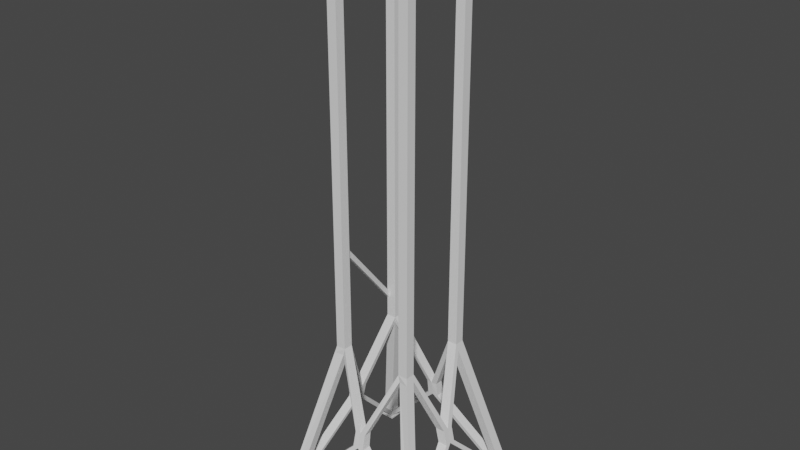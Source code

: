# Source: Tower3.blend  (saved by Blender 3.3.6; exported with 4.5.12 LTS)
import bpy
from mathutils import Matrix  # noqa: F401  (used for matrix-valued properties, if any)

bpy.ops.wm.read_factory_settings(use_empty=True)
scene = bpy.context.scene
scene.name = 'Scene'

# ---- collections
col_collection = bpy.data.collections.new('Collection'); scene.collection.children.link(col_collection)

# ---- world
world_world = bpy.data.worlds.new('World'); scene.world = world_world
world_world.use_nodes = True; world_world.node_tree.nodes.clear()
_N = world_world.node_tree.nodes; _L = world_world.node_tree.links
n0 = _N.new('ShaderNodeOutputWorld'); n0.name = 'World Output'; n0.location = (300, 300)
n1 = _N.new('ShaderNodeBackground'); n1.name = 'Background'; n1.location = (10, 300)
n1.inputs[0].default_value = (0.05088, 0.05088, 0.05088, 1.0)
_L.new(n1.outputs[0], n0.inputs[0])
n0.is_active_output = True
world_world.color = (0.05088, 0.05088, 0.05088)
world_world.use_sun_shadow = False
world_world.sun_shadow_jitter_overblur = 0.0

# ---- meshes
me_cube_001 = bpy.data.meshes.new('Cube.001')
me_cube_001.from_pydata([(-11.0, -11.0, -1.0), (-10.66, -10.66, 1.0), (-11.0, -9.0, -1.0), (-10.66, -9.336, 1.0), (-9.0, -11.0, -1.0), (-9.336, -10.42, 1.0), (-9.0, -9.0, -1.0), (-9.336, -9.336, 1.0), (-11.0, -11.0, 1.0), (-11.0, -9.0, 1.0), (-9.0, -9.0, 1.0), (-9.0, -11.0, 1.0), (-5.785, -5.664, 202.4), (-5.785, -4.336, 202.4), (-4.456, -4.336, 202.4), (-4.456, -5.664, 202.4), (-5.758, -5.637, 726.7), (-5.758, -4.363, 726.7), (-4.483, -4.363, 726.7), (-4.483, -5.637, 726.7), (-4.672, -5.681, 193.5), (-6.001, -5.886, 193.5), (-6.001, -4.558, 193.5), (-4.672, -4.558, 193.5), (-10.42, -10.42, 10.98), (-9.094, -9.088, 10.98), (-9.094, -10.42, 10.98), (-10.42, -9.088, 10.98), (-0.001856, -6.726, 110.0), (-0.001856, -7.932, 110.0), (-0.7631, -7.949, 110.0), (-0.7631, -6.826, 110.0), (0.001144, -7.059, 90.74), (0.001144, -8.43, 90.74), (-0.7992, -7.097, 90.74), (-0.7992, -8.425, 90.74), (-8.007, 0.02418, 110.2), (-6.678, 0.02418, 110.2), (-8.021, -0.782, 110.2), (-6.691, -0.782, 110.2), (-8.46, 0.01185, 91.18), (-7.149, 0.01185, 91.18), (-7.153, -0.7806, 91.2), (-8.462, -0.7806, 91.2)], [], [(0, 8, 9, 2), (2, 9, 10, 6), (6, 10, 11, 4), (4, 11, 8, 0), (2, 6, 4, 0), (21, 20, 15, 12), (1, 3, 9, 8), (3, 7, 10, 9), (7, 5, 11, 10), (5, 1, 8, 11), (15, 14, 18, 19), (23, 22, 38, 39), (20, 23, 31, 30), (22, 21, 12, 13), (18, 17, 16, 19), (13, 12, 16, 17), (12, 15, 19, 16), (14, 13, 17, 18), (27, 24, 21, 22), (26, 25, 23, 20), (25, 27, 22, 23), (24, 26, 20, 21), (1, 5, 26, 24), (7, 3, 40, 41), (25, 26, 35, 34), (3, 1, 24, 27), (30, 31, 28, 29), (23, 14, 28, 31), (15, 20, 30, 29), (14, 15, 29, 28), (33, 32, 34, 35), (26, 5, 33, 35), (7, 25, 34, 32), (5, 7, 32, 33), (39, 38, 36, 37), (13, 14, 37, 36), (14, 23, 39, 37), (22, 13, 36, 38), (41, 40, 43, 42), (25, 7, 41, 42), (27, 25, 42, 43), (3, 27, 43, 40), (38, 39, 42, 43), (36, 37, 41, 40), (37, 40, 43, 38, 36, 39), (41, 37, 39, 42), (35, 34, 31, 30), (30, 35, 33, 29), (28, 32, 34, 31)])
_uv = me_cube_001.uv_layers.new(name='UVMap')
_uv.uv.foreach_set('vector', [0.375, 0.0, 0.625, 0.0, 0.625, 0.25, 0.375, 0.25, 0.375, 0.25, 0.625, 0.25, 0.625, 0.5, 0.375, 0.5, 0.375, 0.5, 0.625, 0.5, 0.625, 0.75, 0.375, 0.75, 0.375, 0.75, 0.625, 0.75, 0.625, 1.0, 0.375, 1.0, 0.125, 0.5, 0.375, 0.5, 0.375, 0.75, 0.125, 0.75, 0.833, 0.708, 0.667, 0.708, 0.667, 0.708, 0.833, 0.708, 0.833, 0.708, 0.833, 0.542, 0.875, 0.5, 0.875, 0.75, 0.833, 0.542, 0.667, 0.542, 0.625, 0.5, 0.875, 0.5, 0.667, 0.542, 0.667, 0.708, 0.625, 0.75, 0.625, 0.5, 0.667, 0.708, 0.833, 0.708, 0.875, 0.75, 0.625, 0.75, 0.667, 0.708, 0.667, 0.542, 0.667, 0.542, 0.667, 0.708, 0.667, 0.542, 0.833, 0.542, 0.833, 0.542, 0.667, 0.542, 0.667, 0.708, 0.667, 0.542, 0.667, 0.542, 0.667, 0.708, 0.833, 0.542, 0.833, 0.708, 0.833, 0.708, 0.833, 0.542, 0.667, 0.542, 0.833, 0.542, 0.833, 0.708, 0.667, 0.708, 0.833, 0.542, 0.833, 0.708, 0.833, 0.708, 0.833, 0.542, 0.833, 0.708, 0.667, 0.708, 0.667, 0.708, 0.833, 0.708, 0.667, 0.542, 0.833, 0.542, 0.833, 0.542, 0.667, 0.542, 0.833, 0.542, 0.833, 0.708, 0.833, 0.708, 0.833, 0.542, 0.667, 0.708, 0.667, 0.542, 0.667, 0.542, 0.667, 0.708, 0.667, 0.542, 0.833, 0.542, 0.833, 0.542, 0.667, 0.542, 0.833, 0.708, 0.667, 0.708, 0.667, 0.708, 0.833, 0.708, 0.833, 0.708, 0.667, 0.708, 0.667, 0.708, 0.833, 0.708, 0.667, 0.542, 0.833, 0.542, 0.833, 0.542, 0.667, 0.542, 0.667, 0.542, 0.667, 0.708, 0.667, 0.708, 0.667, 0.542, 0.833, 0.542, 0.833, 0.708, 0.833, 0.708, 0.833, 0.542, 0.667, 0.708, 0.667, 0.542, 0.667, 0.542, 0.667, 0.708, 0.667, 0.542, 0.667, 0.542, 0.667, 0.542, 0.667, 0.542, 0.667, 0.708, 0.667, 0.708, 0.667, 0.708, 0.667, 0.708, 0.667, 0.542, 0.667, 0.708, 0.667, 0.708, 0.667, 0.542, 0.667, 0.708, 0.667, 0.542, 0.667, 0.542, 0.667, 0.708, 0.667, 0.708, 0.667, 0.708, 0.667, 0.708, 0.667, 0.708, 0.667, 0.542, 0.667, 0.542, 0.667, 0.542, 0.667, 0.542, 0.667, 0.708, 0.667, 0.542, 0.667, 0.542, 0.667, 0.708, 0.667, 0.542, 0.833, 0.542, 0.833, 0.542, 0.667, 0.542, 0.833, 0.542, 0.667, 0.542, 0.667, 0.542, 0.833, 0.542, 0.667, 0.542, 0.667, 0.542, 0.667, 0.542, 0.667, 0.542, 0.833, 0.542, 0.833, 0.542, 0.833, 0.542, 0.833, 0.542, 0.667, 0.542, 0.833, 0.542, 0.833, 0.542, 0.667, 0.542, 0.667, 0.542, 0.667, 0.542, 0.667, 0.542, 0.667, 0.542, 0.833, 0.542, 0.667, 0.542, 0.667, 0.542, 0.833, 0.542, 0.833, 0.542, 0.833, 0.542, 0.833, 0.542, 0.833, 0.542, 0.833, 0.542, 0.667, 0.542, 0.667, 0.542, 0.833, 0.542, 0.833, 0.542, 0.667, 0.542, 0.667, 0.542, 0.833, 0.542, 0.667, 0.542, 0.833, 0.542, 0.833, 0.542, 0.833, 0.542, 0.833, 0.542, 0.667, 0.542, 0.0, 0.0, 0.0, 0.0, 0.0, 0.0, 0.0, 0.0, 0.667, 0.708, 0.667, 0.542, 0.667, 0.542, 0.667, 0.708, 0.0, 0.0, 0.0, 0.0, 0.0, 0.0, 0.0, 0.0, 0.0, 0.0, 0.0, 0.0, 0.0, 0.0, 0.0, 0.0])
me_cube_001.update()
me_cube = bpy.data.meshes.new('Cube')
me_cube.from_pydata([(-3.263, -1.892, -7.557), (-1.0, -0.957, 7.321), (-3.263, 0.1069, -7.541), (-1.0, 1.042, 7.337), (-1.263, -1.892, -7.557), (1.0, -0.957, 7.321), (-1.263, 0.1069, -7.541), (1.0, 1.042, 7.337)], [], [(0, 1, 3, 2), (2, 3, 7, 6), (6, 7, 5, 4), (4, 5, 1, 0), (2, 6, 4, 0), (7, 3, 1, 5)])
_uv = me_cube.uv_layers.new(name='UVMap')
_uv.uv.foreach_set('vector', [0.375, 0.0, 0.625, 0.0, 0.625, 0.25, 0.375, 0.25, 0.375, 0.25, 0.625, 0.25, 0.625, 0.5, 0.375, 0.5, 0.375, 0.5, 0.625, 0.5, 0.625, 0.75, 0.375, 0.75, 0.375, 0.75, 0.625, 0.75, 0.625, 1.0, 0.375, 1.0, 0.125, 0.5, 0.375, 0.5, 0.375, 0.75, 0.125, 0.75, 0.625, 0.5, 0.875, 0.5, 0.875, 0.75, 0.625, 0.75])
me_cube.update()

# ---- objects
ob_cube = bpy.data.objects.new('Cube', me_cube_001)
ob_empty = bpy.data.objects.new('Empty', None)
ob_empty_001 = bpy.data.objects.new('Empty.001', None)
ob_cube_001 = bpy.data.objects.new('Cube.001', me_cube)

# ---- transforms, parenting, visibility, modifiers, constraints
ob_cube.location = (0.0, 0.0, 0.0)
ob_cube.scale = (1.0, 1.0, 0.1062)
_m = ob_cube.modifiers.new('Mirror', 'MIRROR')
_m.use_axis = (True, True, False)
ob_empty.location = (0.109, 3.228, 47.89)
ob_empty.rotation_euler = (1.571, 0.0, 4.712)
ob_empty.scale = (22.28, 22.28, 22.28)
ob_empty.empty_display_type = 'IMAGE'
ob_empty.empty_display_size = 5.0
ob_empty_001.location = (-3.225, 3.431, 47.89)
ob_empty_001.rotation_euler = (1.571, -0.0, 6.283)
ob_empty_001.scale = (22.28, 22.28, 22.28)
ob_empty_001.empty_display_type = 'IMAGE'
ob_empty_001.empty_display_size = 5.0
ob_cube_001.location = (-5.128, 0.0, 30.09)
ob_cube_001.rotation_euler = (0.7185, -0.0, 0.0)
ob_cube_001.scale = (0.3, 0.3, 1.0)

# ---- collection membership
col_collection.objects.link(ob_cube)
col_collection.objects.link(ob_empty)
col_collection.objects.link(ob_empty_001)
col_collection.objects.link(ob_cube_001)

# ---- scene / render settings (as saved in the file)
scene.frame_start = 1; scene.frame_end = 250; scene.frame_set(0)
scene.render.engine = 'BLENDER_EEVEE_NEXT'
scene.cycles.sampling_pattern = 'TABULATED_SOBOL'
scene.cycles.use_light_tree = False
scene.view_settings.view_transform = 'Filmic'
bpy.context.view_layer.update()

# ---- added for rendering (the .blend has no active camera and no usable light): camera, sun
cam_auto = bpy.data.cameras.new('AutoCamera')
cam_auto.lens = 50.0
cam_auto.sensor_width = 36.0
cam_auto.clip_end = 1353.18
ob_auto_camera = bpy.data.objects.new('AutoCamera', cam_auto)
scene.collection.objects.link(ob_auto_camera)
ob_auto_camera.location = (77.1046, -92.5255, 100.233)
ob_auto_camera.rotation_euler = (1.09748, -7.21219e-08, 0.694738)
scene.camera = ob_auto_camera
light_auto_sun = bpy.data.lights.new('AutoSun', 'SUN')
light_auto_sun.energy = 3.0
light_auto_sun.angle = 0.0523599
ob_auto_sun = bpy.data.objects.new('AutoSun', light_auto_sun)
scene.collection.objects.link(ob_auto_sun)
ob_auto_sun.rotation_euler = (0.872665, 0.174533, 0.523599)
bpy.context.view_layer.update()

